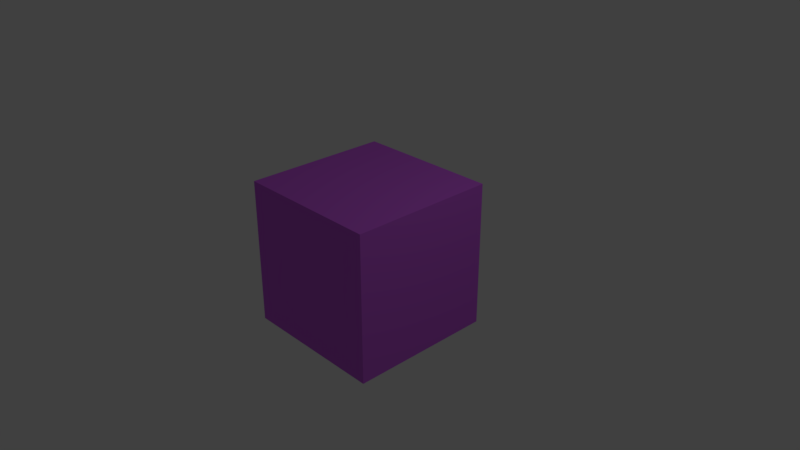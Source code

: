 # Source: violet_cube.blend  (saved by Blender 2.79.0; exported with 4.5.12 LTS)
import bpy
from mathutils import Matrix  # noqa: F401  (used for matrix-valued properties, if any)

bpy.ops.wm.read_factory_settings(use_empty=True)
scene = bpy.context.scene
scene.name = 'Scene'

# ---- collections
col_collection_1 = bpy.data.collections.new('Collection 1'); scene.collection.children.link(col_collection_1)

# ---- materials (node trees are filled in below, after node groups)
mat_material = bpy.data.materials.new('Material')
mat_material.alpha_threshold = 0.0
mat_material.use_transparent_shadow = False
mat_material.diffuse_color = (0.6019, 0.1236, 0.8, 1.0)
mat_material.roughness = 0.5
mat_material.line_color = (0.0, 0.0, 0.0, 1.0)

# ---- material node trees

# ---- world
world_world = bpy.data.worlds.new('World'); scene.world = world_world
world_world.color = (0.05088, 0.05088, 0.05088)
world_world.use_sun_shadow = False
world_world.sun_shadow_jitter_overblur = 0.0
world_world.cycles.sampling_method = 'MANUAL'

# ---- cameras
cam_camera = bpy.data.cameras.new('Camera')
cam_camera.clip_end = 100.0
cam_camera.lens = 35.0
cam_camera.sensor_width = 32.0
cam_camera.sensor_height = 18.0
cam_camera.ortho_scale = 7.314
cam_camera.dof.focus_distance = 0.0
cam_camera.dof.aperture_fstop = 128.0

# ---- lights
light_lamp = bpy.data.lights.new('Lamp', 'POINT')
light_lamp.transmission_factor = 0.0
light_lamp.cutoff_distance = 30.0
light_lamp.energy = 100.0
light_lamp.shadow_buffer_clip_start = 1.001
light_lamp.shadow_soft_size = 0.1
light_lamp.shadow_maximum_resolution = 0.006
light_lamp.use_absolute_resolution = True

# ---- meshes
me_cube = bpy.data.meshes.new('Cube')
me_cube.from_pydata([(1.0, 1.0, -1.0), (1.0, -1.0, -1.0), (-1.0, -1.0, -1.0), (-1.0, 1.0, -1.0), (1.0, 1.0, 1.0), (1.0, -1.0, 1.0), (-1.0, -1.0, 1.0), (-1.0, 1.0, 1.0)], [], [(0, 1, 2, 3), (4, 7, 6, 5), (0, 4, 5, 1), (1, 5, 6, 2), (2, 6, 7, 3), (4, 0, 3, 7)])
me_cube.materials.append(mat_material)
me_cube.use_remesh_preserve_volume = False
me_cube.use_remesh_preserve_attributes = False
me_cube.use_mirror_vertex_groups = False
me_cube.update()

# ---- objects
ob_cube = bpy.data.objects.new('Cube', me_cube)
ob_lamp = bpy.data.objects.new('Lamp', light_lamp)
ob_camera = bpy.data.objects.new('Camera', cam_camera)

# ---- transforms, parenting, visibility, modifiers, constraints
ob_cube.location = (0.0, 0.0, 0.0)
ob_cube.lock_rotations_4d = False
ob_cube.empty_display_type = 'ARROWS'
ob_cube.lineart.crease_threshold = 0.0
ob_lamp.location = (4.076, 1.005, 5.904)
ob_lamp.rotation_euler = (0.6503, 0.05522, 1.866)
ob_lamp.lock_rotations_4d = False
ob_lamp.empty_display_type = 'ARROWS'
ob_lamp.color = (0.0, 0.0, 0.0, 0.0)
ob_lamp.lineart.crease_threshold = 0.0
ob_camera.location = (7.481, -6.508, 5.344)
ob_camera.rotation_euler = (1.109, 0.0, 0.8149)
ob_camera.lock_rotations_4d = False
ob_camera.empty_display_type = 'ARROWS'
ob_camera.color = (0.0, 0.0, 0.0, 0.0)
ob_camera.display_type = 'WIRE'
ob_camera.lineart.crease_threshold = 0.0

# ---- collection membership
col_collection_1.objects.link(ob_cube)
col_collection_1.objects.link(ob_lamp)
col_collection_1.objects.link(ob_camera)

# ---- scene / render settings (as saved in the file)
scene.camera = ob_camera
scene.frame_start = 1; scene.frame_end = 250; scene.frame_set(1)
scene.render.engine = 'BLENDER_EEVEE_NEXT'
scene.render.resolution_percentage = 50
scene.render.dither_intensity = 0.0
scene.cycles.use_denoising = False
scene.cycles.samples = 128
scene.cycles.sampling_pattern = 'TABULATED_SOBOL'
scene.cycles.use_adaptive_sampling = False
scene.cycles.use_light_tree = False
scene.cycles.blur_glossy = 0.0
scene.cycles.sample_clamp_indirect = 0.0
scene.view_settings.view_transform = 'Standard'
bpy.context.view_layer.update()
